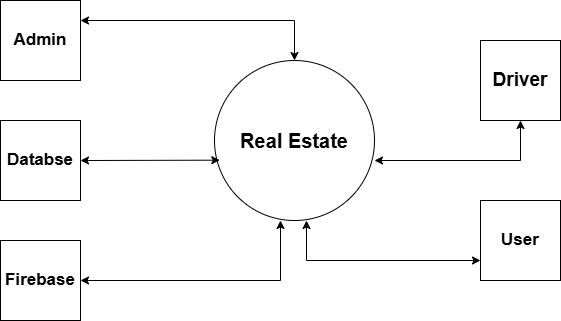

The diagram above was exported from draw.io. Its source (the exported page's mxGraphModel, read from the mxfile embedded in the PNG):
<mxGraphModel dx="1050" dy="564" grid="1" gridSize="10" guides="1" tooltips="1" connect="1" arrows="1" fold="1" page="1" pageScale="1" pageWidth="827" pageHeight="1169" math="0" shadow="0">
  <root>
    <mxCell id="WIyWlLk6GJQsqaUBKTNV-0" />
    <mxCell id="WIyWlLk6GJQsqaUBKTNV-1" parent="WIyWlLk6GJQsqaUBKTNV-0" />
    <mxCell id="q3R-yjaWEUJ0HA1odz8t-0" value="&lt;b&gt;&lt;font style=&quot;font-size: 20px;&quot;&gt;Real Estate&lt;/font&gt;&lt;/b&gt;" style="ellipse;whiteSpace=wrap;html=1;aspect=fixed;" vertex="1" parent="WIyWlLk6GJQsqaUBKTNV-1">
      <mxGeometry x="334" y="220" width="160" height="160" as="geometry" />
    </mxCell>
    <mxCell id="q3R-yjaWEUJ0HA1odz8t-1" value="&lt;b&gt;&lt;font style=&quot;font-size: 17px;&quot;&gt;Admin&lt;/font&gt;&lt;/b&gt;" style="whiteSpace=wrap;html=1;aspect=fixed;" vertex="1" parent="WIyWlLk6GJQsqaUBKTNV-1">
      <mxGeometry x="120" y="160" width="80" height="80" as="geometry" />
    </mxCell>
    <mxCell id="q3R-yjaWEUJ0HA1odz8t-3" value="&lt;b&gt;&lt;font style=&quot;font-size: 17px;&quot;&gt;Databse&lt;/font&gt;&lt;/b&gt;" style="whiteSpace=wrap;html=1;aspect=fixed;" vertex="1" parent="WIyWlLk6GJQsqaUBKTNV-1">
      <mxGeometry x="120" y="280" width="80" height="80" as="geometry" />
    </mxCell>
    <mxCell id="q3R-yjaWEUJ0HA1odz8t-4" value="&lt;b&gt;&lt;font style=&quot;font-size: 17px;&quot;&gt;Firebase&lt;/font&gt;&lt;/b&gt;" style="whiteSpace=wrap;html=1;aspect=fixed;" vertex="1" parent="WIyWlLk6GJQsqaUBKTNV-1">
      <mxGeometry x="120" y="400" width="80" height="80" as="geometry" />
    </mxCell>
    <mxCell id="q3R-yjaWEUJ0HA1odz8t-5" value="&lt;b&gt;&lt;font style=&quot;font-size: 19px;&quot;&gt;Driver&lt;/font&gt;&lt;/b&gt;" style="whiteSpace=wrap;html=1;aspect=fixed;" vertex="1" parent="WIyWlLk6GJQsqaUBKTNV-1">
      <mxGeometry x="600" y="200" width="80" height="80" as="geometry" />
    </mxCell>
    <mxCell id="q3R-yjaWEUJ0HA1odz8t-6" value="&lt;b&gt;&lt;font style=&quot;font-size: 17px;&quot;&gt;User&lt;/font&gt;&lt;/b&gt;" style="whiteSpace=wrap;html=1;aspect=fixed;" vertex="1" parent="WIyWlLk6GJQsqaUBKTNV-1">
      <mxGeometry x="600" y="360" width="80" height="80" as="geometry" />
    </mxCell>
    <mxCell id="q3R-yjaWEUJ0HA1odz8t-8" value="" style="endArrow=classic;startArrow=classic;html=1;rounded=0;exitX=1;exitY=0.625;exitDx=0;exitDy=0;exitPerimeter=0;" edge="1" parent="WIyWlLk6GJQsqaUBKTNV-1" source="q3R-yjaWEUJ0HA1odz8t-0">
      <mxGeometry width="50" height="50" relative="1" as="geometry">
        <mxPoint x="590" y="330" as="sourcePoint" />
        <mxPoint x="640" y="280" as="targetPoint" />
        <Array as="points">
          <mxPoint x="640" y="320" />
        </Array>
      </mxGeometry>
    </mxCell>
    <mxCell id="q3R-yjaWEUJ0HA1odz8t-9" value="" style="endArrow=classic;startArrow=classic;html=1;rounded=0;exitX=0;exitY=0.75;exitDx=0;exitDy=0;" edge="1" parent="WIyWlLk6GJQsqaUBKTNV-1" source="q3R-yjaWEUJ0HA1odz8t-6">
      <mxGeometry width="50" height="50" relative="1" as="geometry">
        <mxPoint x="280" y="420" as="sourcePoint" />
        <mxPoint x="426" y="380" as="targetPoint" />
        <Array as="points">
          <mxPoint x="426" y="420" />
        </Array>
      </mxGeometry>
    </mxCell>
    <mxCell id="q3R-yjaWEUJ0HA1odz8t-10" value="" style="endArrow=classic;startArrow=classic;html=1;rounded=0;exitX=1;exitY=0.5;exitDx=0;exitDy=0;" edge="1" parent="WIyWlLk6GJQsqaUBKTNV-1" source="q3R-yjaWEUJ0HA1odz8t-4">
      <mxGeometry width="50" height="50" relative="1" as="geometry">
        <mxPoint x="260" y="420" as="sourcePoint" />
        <mxPoint x="400" y="380" as="targetPoint" />
        <Array as="points">
          <mxPoint x="400" y="440" />
        </Array>
      </mxGeometry>
    </mxCell>
    <mxCell id="q3R-yjaWEUJ0HA1odz8t-11" value="" style="endArrow=classic;startArrow=classic;html=1;rounded=0;entryX=0.033;entryY=0.623;entryDx=0;entryDy=0;entryPerimeter=0;exitX=1;exitY=0.5;exitDx=0;exitDy=0;" edge="1" parent="WIyWlLk6GJQsqaUBKTNV-1" source="q3R-yjaWEUJ0HA1odz8t-3" target="q3R-yjaWEUJ0HA1odz8t-0">
      <mxGeometry width="50" height="50" relative="1" as="geometry">
        <mxPoint x="200" y="325" as="sourcePoint" />
        <mxPoint x="250" y="275" as="targetPoint" />
      </mxGeometry>
    </mxCell>
    <mxCell id="q3R-yjaWEUJ0HA1odz8t-12" value="" style="endArrow=classic;startArrow=classic;html=1;rounded=0;entryX=0.5;entryY=0;entryDx=0;entryDy=0;exitX=1;exitY=0.25;exitDx=0;exitDy=0;" edge="1" parent="WIyWlLk6GJQsqaUBKTNV-1" source="q3R-yjaWEUJ0HA1odz8t-1" target="q3R-yjaWEUJ0HA1odz8t-0">
      <mxGeometry width="50" height="50" relative="1" as="geometry">
        <mxPoint x="200" y="200" as="sourcePoint" />
        <mxPoint x="250" y="150" as="targetPoint" />
        <Array as="points">
          <mxPoint x="414" y="180" />
        </Array>
      </mxGeometry>
    </mxCell>
  </root>
</mxGraphModel>